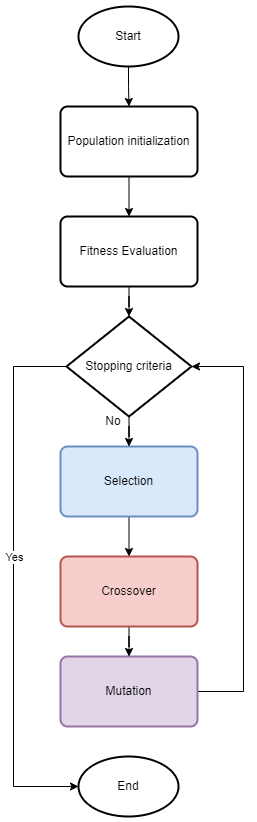

The diagram above was exported from draw.io. Its source (the exported page's mxGraphModel, read from the mxfile embedded in the PNG):
<mxGraphModel dx="1422" dy="762" grid="1" gridSize="10" guides="1" tooltips="1" connect="1" arrows="1" fold="1" page="1" pageScale="1" pageWidth="850" pageHeight="1100" math="0" shadow="0">
  <root>
    <mxCell id="0" />
    <mxCell id="1" parent="0" />
    <mxCell id="uoAlPPKHq98GQ8XFc9TW-9" value="" style="edgeStyle=orthogonalEdgeStyle;rounded=0;orthogonalLoop=1;jettySize=auto;html=1;" parent="1" source="uoAlPPKHq98GQ8XFc9TW-1" target="uoAlPPKHq98GQ8XFc9TW-5" edge="1">
      <mxGeometry relative="1" as="geometry" />
    </mxCell>
    <mxCell id="uoAlPPKHq98GQ8XFc9TW-1" value="Start" style="strokeWidth=2;html=1;shape=mxgraph.flowchart.start_1;whiteSpace=wrap;" parent="1" vertex="1">
      <mxGeometry x="375" y="60" width="100" height="60" as="geometry" />
    </mxCell>
    <mxCell id="XnpqfzUkePBvew77dwYq-2" value="" style="edgeStyle=orthogonalEdgeStyle;rounded=0;orthogonalLoop=1;jettySize=auto;html=1;" edge="1" parent="1" source="uoAlPPKHq98GQ8XFc9TW-2" target="uoAlPPKHq98GQ8XFc9TW-7">
      <mxGeometry relative="1" as="geometry" />
    </mxCell>
    <mxCell id="uoAlPPKHq98GQ8XFc9TW-2" value="Fitness Evaluation" style="rounded=1;whiteSpace=wrap;html=1;absoluteArcSize=1;arcSize=14;strokeWidth=2;" parent="1" vertex="1">
      <mxGeometry x="357" y="270" width="137" height="70" as="geometry" />
    </mxCell>
    <mxCell id="uoAlPPKHq98GQ8XFc9TW-13" value="" style="edgeStyle=orthogonalEdgeStyle;rounded=0;orthogonalLoop=1;jettySize=auto;html=1;" parent="1" source="uoAlPPKHq98GQ8XFc9TW-3" target="uoAlPPKHq98GQ8XFc9TW-6" edge="1">
      <mxGeometry relative="1" as="geometry" />
    </mxCell>
    <mxCell id="uoAlPPKHq98GQ8XFc9TW-3" value="Selection&lt;span style=&quot;color: rgba(0 , 0 , 0 , 0) ; font-family: monospace ; font-size: 0px&quot;&gt;%3CmxGraphModel%3E%3Croot%3E%3CmxCell%20id%3D%220%22%2F%3E%3CmxCell%20id%3D%221%22%20parent%3D%220%22%2F%3E%3CmxCell%20id%3D%222%22%20value%3D%22Fitness%20Evaluation%22%20style%3D%22rounded%3D1%3BwhiteSpace%3Dwrap%3Bhtml%3D1%3BabsoluteArcSize%3D1%3BarcSize%3D14%3BstrokeWidth%3D2%3B%22%20vertex%3D%221%22%20parent%3D%221%22%3E%3CmxGeometry%20x%3D%22357%22%20y%3D%22160%22%20width%3D%22137%22%20height%3D%2270%22%20as%3D%22geometry%22%2F%3E%3C%2FmxCell%3E%3C%2Froot%3E%3C%2FmxGraphModel%3E&lt;/span&gt;" style="rounded=1;whiteSpace=wrap;html=1;absoluteArcSize=1;arcSize=14;strokeWidth=2;fillColor=#dae8fc;strokeColor=#6c8ebf;" parent="1" vertex="1">
      <mxGeometry x="357" y="500" width="137" height="70" as="geometry" />
    </mxCell>
    <mxCell id="uoAlPPKHq98GQ8XFc9TW-15" style="edgeStyle=orthogonalEdgeStyle;rounded=0;orthogonalLoop=1;jettySize=auto;html=1;exitX=1;exitY=0.5;exitDx=0;exitDy=0;entryX=1;entryY=0.5;entryDx=0;entryDy=0;entryPerimeter=0;" parent="1" source="uoAlPPKHq98GQ8XFc9TW-4" target="uoAlPPKHq98GQ8XFc9TW-7" edge="1">
      <mxGeometry relative="1" as="geometry">
        <Array as="points">
          <mxPoint x="540" y="745" />
          <mxPoint x="540" y="420" />
        </Array>
      </mxGeometry>
    </mxCell>
    <mxCell id="uoAlPPKHq98GQ8XFc9TW-4" value="Mutation" style="rounded=1;whiteSpace=wrap;html=1;absoluteArcSize=1;arcSize=14;strokeWidth=2;fillColor=#e1d5e7;strokeColor=#9673a6;" parent="1" vertex="1">
      <mxGeometry x="357" y="710" width="137" height="70" as="geometry" />
    </mxCell>
    <mxCell id="XnpqfzUkePBvew77dwYq-1" value="" style="edgeStyle=orthogonalEdgeStyle;rounded=0;orthogonalLoop=1;jettySize=auto;html=1;" edge="1" parent="1" source="uoAlPPKHq98GQ8XFc9TW-5" target="uoAlPPKHq98GQ8XFc9TW-2">
      <mxGeometry relative="1" as="geometry" />
    </mxCell>
    <mxCell id="uoAlPPKHq98GQ8XFc9TW-5" value="Population initialization" style="rounded=1;whiteSpace=wrap;html=1;absoluteArcSize=1;arcSize=14;strokeWidth=2;" parent="1" vertex="1">
      <mxGeometry x="357" y="160" width="137" height="70" as="geometry" />
    </mxCell>
    <mxCell id="uoAlPPKHq98GQ8XFc9TW-14" value="" style="edgeStyle=orthogonalEdgeStyle;rounded=0;orthogonalLoop=1;jettySize=auto;html=1;" parent="1" source="uoAlPPKHq98GQ8XFc9TW-6" target="uoAlPPKHq98GQ8XFc9TW-4" edge="1">
      <mxGeometry relative="1" as="geometry" />
    </mxCell>
    <mxCell id="uoAlPPKHq98GQ8XFc9TW-6" value="Crossover" style="rounded=1;whiteSpace=wrap;html=1;absoluteArcSize=1;arcSize=14;strokeWidth=2;fillColor=#f8cecc;strokeColor=#b85450;" parent="1" vertex="1">
      <mxGeometry x="357" y="610" width="137" height="70" as="geometry" />
    </mxCell>
    <mxCell id="XnpqfzUkePBvew77dwYq-3" value="" style="edgeStyle=orthogonalEdgeStyle;rounded=0;orthogonalLoop=1;jettySize=auto;html=1;" edge="1" parent="1" source="uoAlPPKHq98GQ8XFc9TW-7" target="uoAlPPKHq98GQ8XFc9TW-3">
      <mxGeometry relative="1" as="geometry" />
    </mxCell>
    <mxCell id="XnpqfzUkePBvew77dwYq-7" style="edgeStyle=orthogonalEdgeStyle;rounded=0;orthogonalLoop=1;jettySize=auto;html=1;exitX=0;exitY=0.5;exitDx=0;exitDy=0;exitPerimeter=0;entryX=0;entryY=0.5;entryDx=0;entryDy=0;entryPerimeter=0;" edge="1" parent="1" source="uoAlPPKHq98GQ8XFc9TW-7" target="uoAlPPKHq98GQ8XFc9TW-16">
      <mxGeometry relative="1" as="geometry">
        <Array as="points">
          <mxPoint x="310" y="420" />
          <mxPoint x="310" y="840" />
        </Array>
      </mxGeometry>
    </mxCell>
    <mxCell id="XnpqfzUkePBvew77dwYq-9" value="Yes" style="edgeLabel;html=1;align=center;verticalAlign=middle;resizable=0;points=[];" vertex="1" connectable="0" parent="XnpqfzUkePBvew77dwYq-7">
      <mxGeometry x="-0.3903" relative="1" as="geometry">
        <mxPoint y="79" as="offset" />
      </mxGeometry>
    </mxCell>
    <mxCell id="uoAlPPKHq98GQ8XFc9TW-7" value="Stopping criteria" style="strokeWidth=2;html=1;shape=mxgraph.flowchart.decision;whiteSpace=wrap;" parent="1" vertex="1">
      <mxGeometry x="363" y="370" width="125" height="100" as="geometry" />
    </mxCell>
    <mxCell id="uoAlPPKHq98GQ8XFc9TW-16" value="End" style="strokeWidth=2;html=1;shape=mxgraph.flowchart.start_1;whiteSpace=wrap;" parent="1" vertex="1">
      <mxGeometry x="375" y="810" width="100" height="60" as="geometry" />
    </mxCell>
    <mxCell id="XnpqfzUkePBvew77dwYq-10" value="No" style="text;html=1;strokeColor=none;fillColor=none;align=center;verticalAlign=middle;whiteSpace=wrap;rounded=0;" vertex="1" parent="1">
      <mxGeometry x="380" y="460" width="60" height="30" as="geometry" />
    </mxCell>
  </root>
</mxGraphModel>